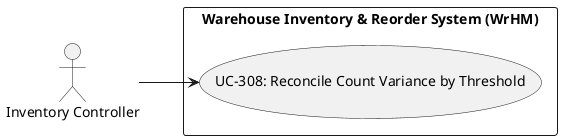

The diagram above was rendered by PlantUML. Its source (embedded in the PNG):
@startuml
left to right direction
actor "Inventory Controller" as Inventory_Controller
rectangle "Warehouse Inventory & Reorder System (WrHM)" {
  usecase "UC-308: Reconcile Count Variance by Threshold" as UC_308
}
Inventory_Controller --> UC_308
@enduml